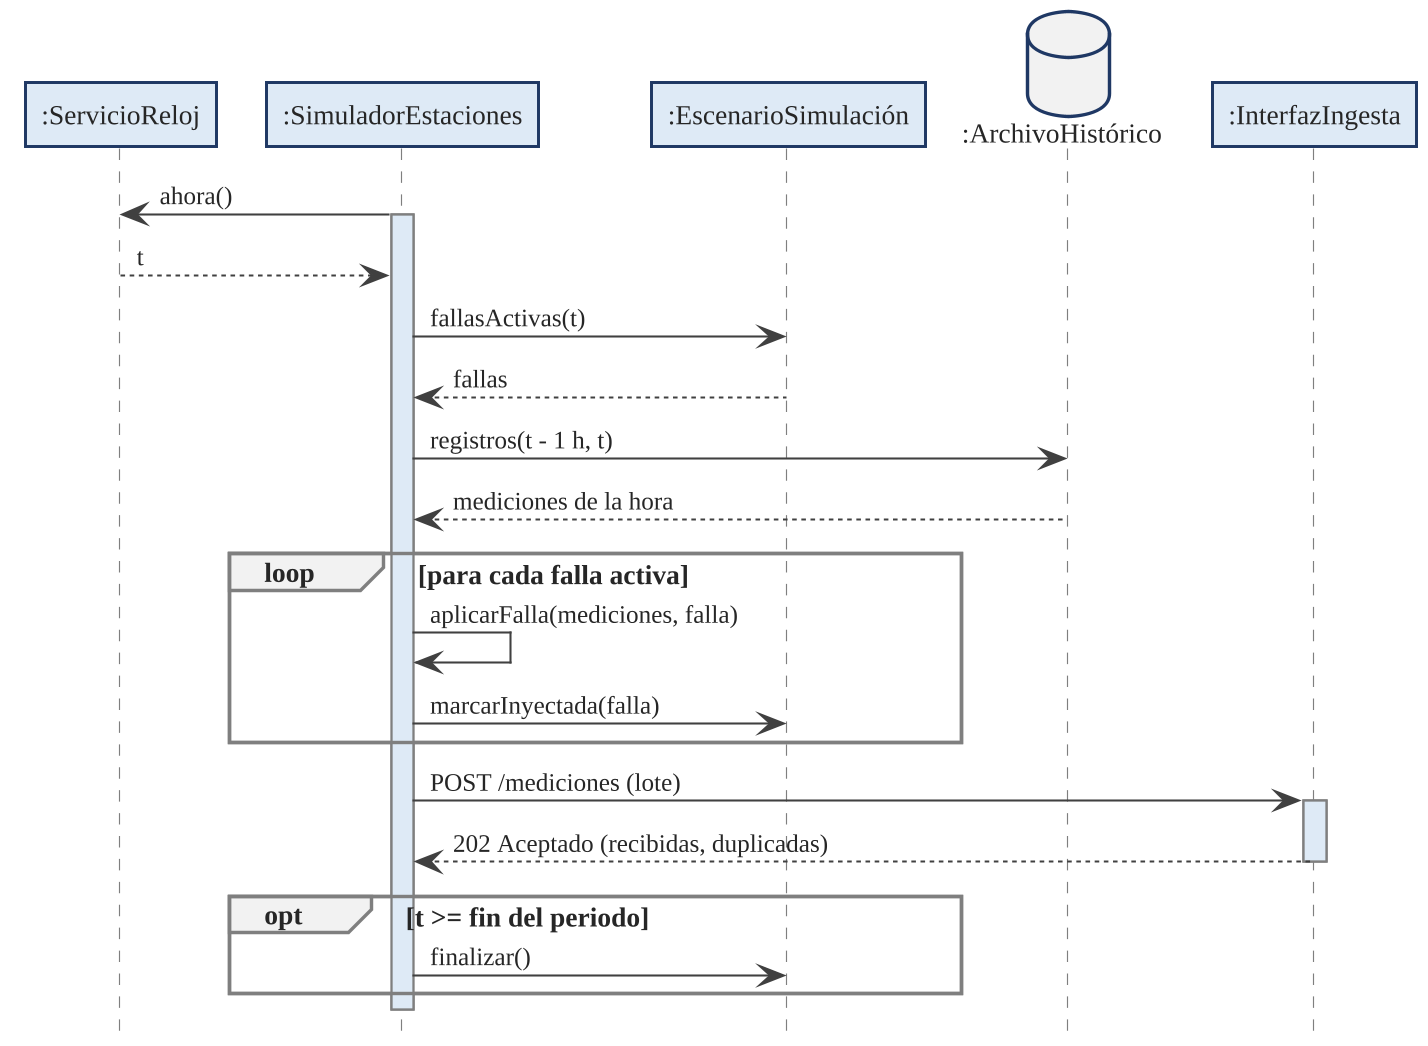

The diagram above was rendered by PlantUML. Its source (embedded in the PNG):
@startuml
!include tema.iuml
hide footbox
autoactivate off

participant ":ServicioReloj" as REL
participant ":SimuladorEstaciones" as SIM
participant ":EscenarioSimulación" as ESC
database ":ArchivoHistórico" as HIS
participant ":InterfazIngesta" as API
SIM -> REL : ahora()
activate SIM
REL --> SIM : t
SIM -> ESC : fallasActivas(t)
ESC --> SIM : fallas
SIM -> HIS : registros(t - 1 h, t)
HIS --> SIM : mediciones de la hora
loop para cada falla activa
  SIM -> SIM : aplicarFalla(mediciones, falla)
  SIM -> ESC : marcarInyectada(falla)
end
SIM -> API : POST /mediciones (lote)
activate API
API --> SIM : 202 Aceptado (recibidas, duplicadas)
deactivate API
opt t >= fin del periodo
  SIM -> ESC : finalizar()
end
deactivate SIM

@enduml